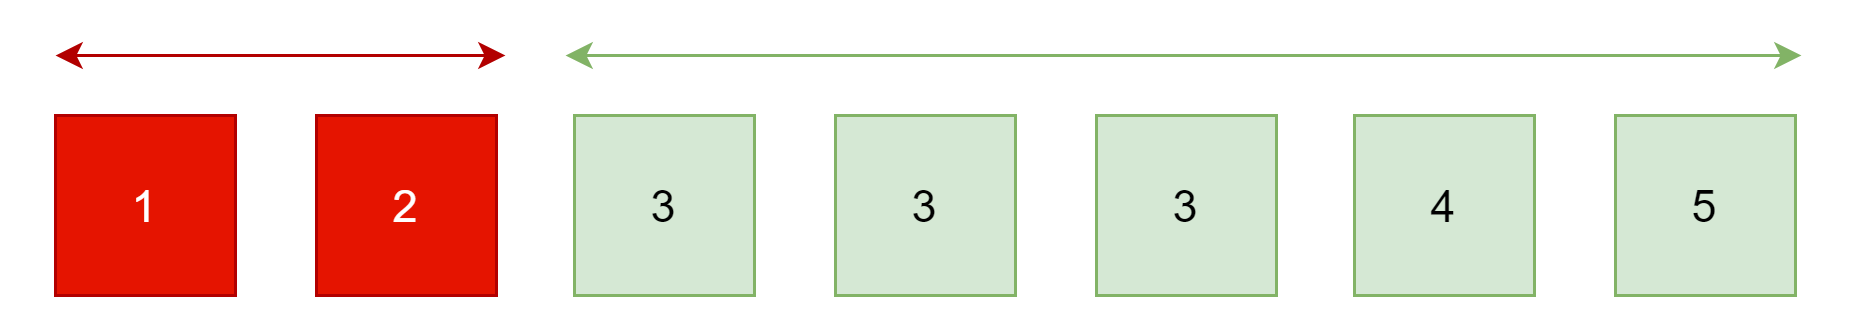

The diagram above was exported from draw.io. Its source (the exported page's mxGraphModel, read from the mxfile embedded in the PNG):
<mxGraphModel dx="1050" dy="558" grid="1" gridSize="10" guides="1" tooltips="1" connect="1" arrows="1" fold="1" page="1" pageScale="1" pageWidth="827" pageHeight="1169" math="0" shadow="0">
  <root>
    <mxCell id="0" />
    <mxCell id="1" parent="0" />
    <mxCell id="RfgeY9oHlgleKcQ49Cyu-1" value="1" style="rounded=0;whiteSpace=wrap;html=1;fontSize=15;fillColor=#e51400;strokeColor=#B20000;fontColor=#ffffff;" parent="1" vertex="1">
      <mxGeometry x="80" y="200" width="60" height="60" as="geometry" />
    </mxCell>
    <mxCell id="RfgeY9oHlgleKcQ49Cyu-2" value="2" style="rounded=0;whiteSpace=wrap;html=1;fontSize=15;fillColor=#e51400;strokeColor=#B20000;fontColor=#ffffff;" parent="1" vertex="1">
      <mxGeometry x="167" y="200" width="60" height="60" as="geometry" />
    </mxCell>
    <mxCell id="RfgeY9oHlgleKcQ49Cyu-3" value="3" style="rounded=0;whiteSpace=wrap;html=1;fontSize=15;fillColor=#d5e8d4;strokeColor=#82b366;" parent="1" vertex="1">
      <mxGeometry x="253" y="200" width="60" height="60" as="geometry" />
    </mxCell>
    <mxCell id="RfgeY9oHlgleKcQ49Cyu-4" value="3" style="rounded=0;whiteSpace=wrap;html=1;fontSize=15;fillColor=#d5e8d4;strokeColor=#82b366;" parent="1" vertex="1">
      <mxGeometry x="340" y="200" width="60" height="60" as="geometry" />
    </mxCell>
    <mxCell id="RfgeY9oHlgleKcQ49Cyu-5" value="3" style="rounded=0;whiteSpace=wrap;html=1;fontSize=15;fillColor=#d5e8d4;strokeColor=#82b366;" parent="1" vertex="1">
      <mxGeometry x="427" y="200" width="60" height="60" as="geometry" />
    </mxCell>
    <mxCell id="RfgeY9oHlgleKcQ49Cyu-6" value="4" style="rounded=0;whiteSpace=wrap;html=1;fontSize=15;fillColor=#d5e8d4;strokeColor=#82b366;" parent="1" vertex="1">
      <mxGeometry x="513" y="200" width="60" height="60" as="geometry" />
    </mxCell>
    <mxCell id="RfgeY9oHlgleKcQ49Cyu-7" value="5" style="rounded=0;whiteSpace=wrap;html=1;fontSize=15;fillColor=#d5e8d4;strokeColor=#82b366;" parent="1" vertex="1">
      <mxGeometry x="600" y="200" width="60" height="60" as="geometry" />
    </mxCell>
    <mxCell id="RfgeY9oHlgleKcQ49Cyu-8" value="" style="endArrow=classic;startArrow=classic;html=1;rounded=0;fillColor=#e51400;strokeColor=#B20000;" parent="1" edge="1">
      <mxGeometry width="50" height="50" relative="1" as="geometry">
        <mxPoint x="80" y="180" as="sourcePoint" />
        <mxPoint x="230" y="180" as="targetPoint" />
      </mxGeometry>
    </mxCell>
    <mxCell id="RfgeY9oHlgleKcQ49Cyu-9" value="" style="endArrow=classic;startArrow=classic;html=1;rounded=0;fillColor=#d5e8d4;strokeColor=#82b366;" parent="1" edge="1">
      <mxGeometry width="50" height="50" relative="1" as="geometry">
        <mxPoint x="250" y="180" as="sourcePoint" />
        <mxPoint x="662" y="180" as="targetPoint" />
      </mxGeometry>
    </mxCell>
  </root>
</mxGraphModel>